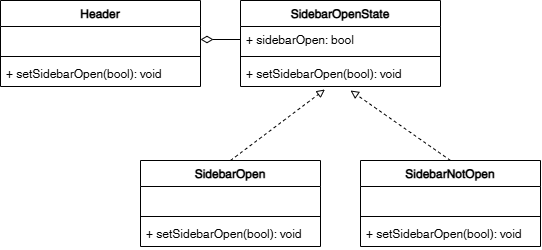

The diagram above was exported from draw.io. Its source (the exported page's mxGraphModel, read from the mxfile embedded in the PNG):
<mxGraphModel dx="870" dy="575" grid="1" gridSize="10" guides="1" tooltips="1" connect="1" arrows="1" fold="1" page="1" pageScale="1" pageWidth="700" pageHeight="1000" math="0" shadow="0">
  <root>
    <mxCell id="0" />
    <mxCell id="1" parent="0" />
    <mxCell id="WIEKDkgtmRPi9NXMy_yA-2" value="Header" style="swimlane;fontStyle=1;align=center;verticalAlign=top;childLayout=stackLayout;horizontal=1;startSize=26;horizontalStack=0;resizeParent=1;resizeParentMax=0;resizeLast=0;collapsible=1;marginBottom=0;whiteSpace=wrap;html=1;" parent="1" vertex="1">
      <mxGeometry x="120" y="240" width="200" height="86" as="geometry" />
    </mxCell>
    <mxCell id="WIEKDkgtmRPi9NXMy_yA-3" value="&amp;nbsp; &amp;nbsp;" style="text;strokeColor=none;fillColor=none;align=left;verticalAlign=top;spacingLeft=4;spacingRight=4;overflow=hidden;rotatable=0;points=[[0,0.5],[1,0.5]];portConstraint=eastwest;whiteSpace=wrap;html=1;" parent="WIEKDkgtmRPi9NXMy_yA-2" vertex="1">
      <mxGeometry y="26" width="200" height="26" as="geometry" />
    </mxCell>
    <mxCell id="WIEKDkgtmRPi9NXMy_yA-4" value="" style="line;strokeWidth=1;fillColor=none;align=left;verticalAlign=middle;spacingTop=-1;spacingLeft=3;spacingRight=3;rotatable=0;labelPosition=right;points=[];portConstraint=eastwest;strokeColor=inherit;" parent="WIEKDkgtmRPi9NXMy_yA-2" vertex="1">
      <mxGeometry y="52" width="200" height="8" as="geometry" />
    </mxCell>
    <mxCell id="WIEKDkgtmRPi9NXMy_yA-5" value="+ setSidebarOpen(bool): void" style="text;strokeColor=none;fillColor=none;align=left;verticalAlign=top;spacingLeft=4;spacingRight=4;overflow=hidden;rotatable=0;points=[[0,0.5],[1,0.5]];portConstraint=eastwest;whiteSpace=wrap;html=1;" parent="WIEKDkgtmRPi9NXMy_yA-2" vertex="1">
      <mxGeometry y="60" width="200" height="26" as="geometry" />
    </mxCell>
    <mxCell id="nkMNLgw5Bx5zADj--LzT-1" value="SidebarOpenState" style="swimlane;fontStyle=1;align=center;verticalAlign=top;childLayout=stackLayout;horizontal=1;startSize=26;horizontalStack=0;resizeParent=1;resizeParentMax=0;resizeLast=0;collapsible=1;marginBottom=0;whiteSpace=wrap;html=1;" vertex="1" parent="1">
      <mxGeometry x="360" y="240" width="200" height="86" as="geometry" />
    </mxCell>
    <mxCell id="nkMNLgw5Bx5zADj--LzT-2" value="+ sidebarOpen: bool" style="text;strokeColor=none;fillColor=none;align=left;verticalAlign=top;spacingLeft=4;spacingRight=4;overflow=hidden;rotatable=0;points=[[0,0.5],[1,0.5]];portConstraint=eastwest;whiteSpace=wrap;html=1;" vertex="1" parent="nkMNLgw5Bx5zADj--LzT-1">
      <mxGeometry y="26" width="200" height="26" as="geometry" />
    </mxCell>
    <mxCell id="nkMNLgw5Bx5zADj--LzT-3" value="" style="line;strokeWidth=1;fillColor=none;align=left;verticalAlign=middle;spacingTop=-1;spacingLeft=3;spacingRight=3;rotatable=0;labelPosition=right;points=[];portConstraint=eastwest;strokeColor=inherit;" vertex="1" parent="nkMNLgw5Bx5zADj--LzT-1">
      <mxGeometry y="52" width="200" height="8" as="geometry" />
    </mxCell>
    <mxCell id="nkMNLgw5Bx5zADj--LzT-4" value="+ setSidebarOpen(bool): void" style="text;strokeColor=none;fillColor=none;align=left;verticalAlign=top;spacingLeft=4;spacingRight=4;overflow=hidden;rotatable=0;points=[[0,0.5],[1,0.5]];portConstraint=eastwest;whiteSpace=wrap;html=1;" vertex="1" parent="nkMNLgw5Bx5zADj--LzT-1">
      <mxGeometry y="60" width="200" height="26" as="geometry" />
    </mxCell>
    <mxCell id="nkMNLgw5Bx5zADj--LzT-5" value="SidebarOpen" style="swimlane;fontStyle=1;align=center;verticalAlign=top;childLayout=stackLayout;horizontal=1;startSize=26;horizontalStack=0;resizeParent=1;resizeParentMax=0;resizeLast=0;collapsible=1;marginBottom=0;whiteSpace=wrap;html=1;" vertex="1" parent="1">
      <mxGeometry x="260" y="400" width="180" height="86" as="geometry" />
    </mxCell>
    <mxCell id="nkMNLgw5Bx5zADj--LzT-6" value="&amp;nbsp; &amp;nbsp;" style="text;strokeColor=none;fillColor=none;align=left;verticalAlign=top;spacingLeft=4;spacingRight=4;overflow=hidden;rotatable=0;points=[[0,0.5],[1,0.5]];portConstraint=eastwest;whiteSpace=wrap;html=1;" vertex="1" parent="nkMNLgw5Bx5zADj--LzT-5">
      <mxGeometry y="26" width="180" height="26" as="geometry" />
    </mxCell>
    <mxCell id="nkMNLgw5Bx5zADj--LzT-7" value="" style="line;strokeWidth=1;fillColor=none;align=left;verticalAlign=middle;spacingTop=-1;spacingLeft=3;spacingRight=3;rotatable=0;labelPosition=right;points=[];portConstraint=eastwest;strokeColor=inherit;" vertex="1" parent="nkMNLgw5Bx5zADj--LzT-5">
      <mxGeometry y="52" width="180" height="8" as="geometry" />
    </mxCell>
    <mxCell id="nkMNLgw5Bx5zADj--LzT-8" value="+ setSidebarOpen(bool): void" style="text;strokeColor=none;fillColor=none;align=left;verticalAlign=top;spacingLeft=4;spacingRight=4;overflow=hidden;rotatable=0;points=[[0,0.5],[1,0.5]];portConstraint=eastwest;whiteSpace=wrap;html=1;" vertex="1" parent="nkMNLgw5Bx5zADj--LzT-5">
      <mxGeometry y="60" width="180" height="26" as="geometry" />
    </mxCell>
    <mxCell id="nkMNLgw5Bx5zADj--LzT-9" value="SidebarNotOpen" style="swimlane;fontStyle=1;align=center;verticalAlign=top;childLayout=stackLayout;horizontal=1;startSize=26;horizontalStack=0;resizeParent=1;resizeParentMax=0;resizeLast=0;collapsible=1;marginBottom=0;whiteSpace=wrap;html=1;" vertex="1" parent="1">
      <mxGeometry x="480" y="400" width="180" height="86" as="geometry" />
    </mxCell>
    <mxCell id="nkMNLgw5Bx5zADj--LzT-10" value="&amp;nbsp; &amp;nbsp;" style="text;strokeColor=none;fillColor=none;align=left;verticalAlign=top;spacingLeft=4;spacingRight=4;overflow=hidden;rotatable=0;points=[[0,0.5],[1,0.5]];portConstraint=eastwest;whiteSpace=wrap;html=1;" vertex="1" parent="nkMNLgw5Bx5zADj--LzT-9">
      <mxGeometry y="26" width="180" height="26" as="geometry" />
    </mxCell>
    <mxCell id="nkMNLgw5Bx5zADj--LzT-11" value="" style="line;strokeWidth=1;fillColor=none;align=left;verticalAlign=middle;spacingTop=-1;spacingLeft=3;spacingRight=3;rotatable=0;labelPosition=right;points=[];portConstraint=eastwest;strokeColor=inherit;" vertex="1" parent="nkMNLgw5Bx5zADj--LzT-9">
      <mxGeometry y="52" width="180" height="8" as="geometry" />
    </mxCell>
    <mxCell id="nkMNLgw5Bx5zADj--LzT-12" value="+ setSidebarOpen(bool): void" style="text;strokeColor=none;fillColor=none;align=left;verticalAlign=top;spacingLeft=4;spacingRight=4;overflow=hidden;rotatable=0;points=[[0,0.5],[1,0.5]];portConstraint=eastwest;whiteSpace=wrap;html=1;" vertex="1" parent="nkMNLgw5Bx5zADj--LzT-9">
      <mxGeometry y="60" width="180" height="26" as="geometry" />
    </mxCell>
    <mxCell id="nkMNLgw5Bx5zADj--LzT-13" value="" style="endArrow=block;html=1;rounded=0;entryX=0.422;entryY=1.115;entryDx=0;entryDy=0;entryPerimeter=0;exitX=0.5;exitY=0;exitDx=0;exitDy=0;endFill=0;dashed=1;" edge="1" parent="1" source="nkMNLgw5Bx5zADj--LzT-5" target="nkMNLgw5Bx5zADj--LzT-4">
      <mxGeometry width="50" height="50" relative="1" as="geometry">
        <mxPoint x="330" y="410" as="sourcePoint" />
        <mxPoint x="380" y="360" as="targetPoint" />
      </mxGeometry>
    </mxCell>
    <mxCell id="nkMNLgw5Bx5zADj--LzT-14" value="" style="endArrow=block;html=1;rounded=0;exitX=0.5;exitY=0;exitDx=0;exitDy=0;endFill=0;dashed=1;" edge="1" parent="1" source="nkMNLgw5Bx5zADj--LzT-9">
      <mxGeometry width="50" height="50" relative="1" as="geometry">
        <mxPoint x="370" y="410" as="sourcePoint" />
        <mxPoint x="470" y="330" as="targetPoint" />
      </mxGeometry>
    </mxCell>
    <mxCell id="nkMNLgw5Bx5zADj--LzT-15" value="" style="endArrow=diamondThin;html=1;rounded=0;entryX=1;entryY=0.5;entryDx=0;entryDy=0;exitX=0;exitY=0.5;exitDx=0;exitDy=0;endFill=0;strokeWidth=1;endSize=10;" edge="1" parent="1" source="nkMNLgw5Bx5zADj--LzT-2" target="WIEKDkgtmRPi9NXMy_yA-3">
      <mxGeometry width="50" height="50" relative="1" as="geometry">
        <mxPoint x="330" y="330" as="sourcePoint" />
        <mxPoint x="380" y="280" as="targetPoint" />
      </mxGeometry>
    </mxCell>
  </root>
</mxGraphModel>